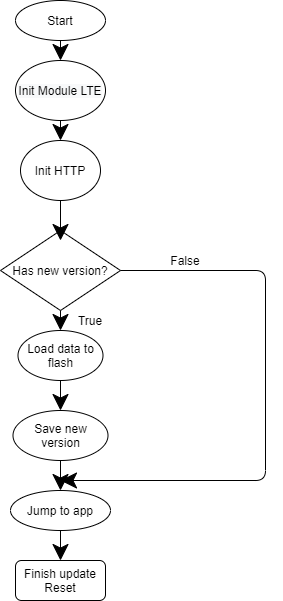

The diagram above was exported from draw.io. Its source (the exported page's mxGraphModel, read from the mxfile embedded in the PNG):
<mxGraphModel dx="1021" dy="529" grid="1" gridSize="10" guides="1" tooltips="1" connect="1" arrows="1" fold="1" page="1" pageScale="1" pageWidth="850" pageHeight="1100" math="0" shadow="0">
  <root>
    <mxCell id="0" />
    <mxCell id="1" parent="0" />
    <mxCell id="AMuH39RdbppVia1_JYeX-13" value="Start" style="ellipse;whiteSpace=wrap;html=1;hachureGap=4;pointerEvents=0;" vertex="1" parent="1">
      <mxGeometry x="270" y="220" width="90" height="40" as="geometry" />
    </mxCell>
    <mxCell id="AMuH39RdbppVia1_JYeX-16" value="Has new version?" style="rhombus;whiteSpace=wrap;html=1;hachureGap=4;pointerEvents=0;" vertex="1" parent="1">
      <mxGeometry x="255" y="450" width="120" height="80" as="geometry" />
    </mxCell>
    <mxCell id="AMuH39RdbppVia1_JYeX-19" value="&#10;&#10;&lt;span style=&quot;color: rgb(0, 0, 0); font-family: helvetica; font-size: 12px; font-style: normal; font-weight: 400; letter-spacing: normal; text-align: center; text-indent: 0px; text-transform: none; word-spacing: 0px; background-color: rgb(248, 249, 250); display: inline; float: none;&quot;&gt;Init Module LTE&lt;/span&gt;&#10;&#10;" style="ellipse;whiteSpace=wrap;html=1;hachureGap=4;pointerEvents=0;" vertex="1" parent="1">
      <mxGeometry x="270" y="280" width="90" height="60" as="geometry" />
    </mxCell>
    <mxCell id="AMuH39RdbppVia1_JYeX-20" value="Init HTTP" style="ellipse;whiteSpace=wrap;html=1;hachureGap=4;pointerEvents=0;" vertex="1" parent="1">
      <mxGeometry x="275" y="360" width="80" height="60" as="geometry" />
    </mxCell>
    <mxCell id="AMuH39RdbppVia1_JYeX-21" value="Load data to flash" style="ellipse;whiteSpace=wrap;html=1;hachureGap=4;pointerEvents=0;" vertex="1" parent="1">
      <mxGeometry x="272.5" y="550" width="85" height="50" as="geometry" />
    </mxCell>
    <mxCell id="AMuH39RdbppVia1_JYeX-22" value="Save new version" style="ellipse;whiteSpace=wrap;html=1;hachureGap=4;pointerEvents=0;" vertex="1" parent="1">
      <mxGeometry x="267.5" y="630" width="95" height="50" as="geometry" />
    </mxCell>
    <mxCell id="AMuH39RdbppVia1_JYeX-23" value="Jump to app" style="ellipse;whiteSpace=wrap;html=1;hachureGap=4;pointerEvents=0;" vertex="1" parent="1">
      <mxGeometry x="265" y="710" width="100" height="40" as="geometry" />
    </mxCell>
    <mxCell id="AMuH39RdbppVia1_JYeX-24" value="" style="endArrow=classic;html=1;startSize=14;endSize=14;sourcePerimeterSpacing=8;targetPerimeterSpacing=8;exitX=0.5;exitY=1;exitDx=0;exitDy=0;entryX=0.5;entryY=0;entryDx=0;entryDy=0;" edge="1" parent="1" source="AMuH39RdbppVia1_JYeX-13" target="AMuH39RdbppVia1_JYeX-19">
      <mxGeometry width="50" height="50" relative="1" as="geometry">
        <mxPoint x="380" y="340" as="sourcePoint" />
        <mxPoint x="430" y="290" as="targetPoint" />
      </mxGeometry>
    </mxCell>
    <mxCell id="AMuH39RdbppVia1_JYeX-26" value="" style="endArrow=classic;html=1;startSize=14;endSize=14;sourcePerimeterSpacing=8;targetPerimeterSpacing=8;exitX=0.5;exitY=1;exitDx=0;exitDy=0;entryX=0.5;entryY=0;entryDx=0;entryDy=0;" edge="1" parent="1" source="AMuH39RdbppVia1_JYeX-19" target="AMuH39RdbppVia1_JYeX-20">
      <mxGeometry width="50" height="50" relative="1" as="geometry">
        <mxPoint x="380" y="340" as="sourcePoint" />
        <mxPoint x="430" y="290" as="targetPoint" />
      </mxGeometry>
    </mxCell>
    <mxCell id="AMuH39RdbppVia1_JYeX-27" value="" style="endArrow=classic;html=1;startSize=14;endSize=14;sourcePerimeterSpacing=8;targetPerimeterSpacing=8;exitX=0.5;exitY=1;exitDx=0;exitDy=0;" edge="1" parent="1" source="AMuH39RdbppVia1_JYeX-20">
      <mxGeometry width="50" height="50" relative="1" as="geometry">
        <mxPoint x="380" y="570" as="sourcePoint" />
        <mxPoint x="315" y="460" as="targetPoint" />
      </mxGeometry>
    </mxCell>
    <mxCell id="AMuH39RdbppVia1_JYeX-28" value="" style="endArrow=classic;html=1;startSize=14;endSize=14;sourcePerimeterSpacing=8;targetPerimeterSpacing=8;exitX=0.5;exitY=1;exitDx=0;exitDy=0;entryX=0.5;entryY=0;entryDx=0;entryDy=0;" edge="1" parent="1" source="AMuH39RdbppVia1_JYeX-16" target="AMuH39RdbppVia1_JYeX-21">
      <mxGeometry width="50" height="50" relative="1" as="geometry">
        <mxPoint x="380" y="570" as="sourcePoint" />
        <mxPoint x="430" y="520" as="targetPoint" />
      </mxGeometry>
    </mxCell>
    <mxCell id="AMuH39RdbppVia1_JYeX-29" value="True" style="text;html=1;strokeColor=none;fillColor=none;align=center;verticalAlign=middle;whiteSpace=wrap;rounded=0;hachureGap=4;pointerEvents=0;" vertex="1" parent="1">
      <mxGeometry x="325" y="530" width="40" height="20" as="geometry" />
    </mxCell>
    <mxCell id="AMuH39RdbppVia1_JYeX-30" value="" style="endArrow=classic;html=1;startSize=14;endSize=14;sourcePerimeterSpacing=8;targetPerimeterSpacing=8;exitX=0.5;exitY=1;exitDx=0;exitDy=0;entryX=0.5;entryY=0;entryDx=0;entryDy=0;" edge="1" parent="1" source="AMuH39RdbppVia1_JYeX-21" target="AMuH39RdbppVia1_JYeX-22">
      <mxGeometry width="50" height="50" relative="1" as="geometry">
        <mxPoint x="380" y="570" as="sourcePoint" />
        <mxPoint x="430" y="520" as="targetPoint" />
      </mxGeometry>
    </mxCell>
    <mxCell id="AMuH39RdbppVia1_JYeX-31" value="Finish update&lt;br&gt;Reset" style="rounded=1;whiteSpace=wrap;html=1;hachureGap=4;pointerEvents=0;" vertex="1" parent="1">
      <mxGeometry x="270" y="780" width="90" height="40" as="geometry" />
    </mxCell>
    <mxCell id="AMuH39RdbppVia1_JYeX-33" value="" style="endArrow=classic;html=1;startSize=14;endSize=14;sourcePerimeterSpacing=8;targetPerimeterSpacing=8;exitX=0.5;exitY=1;exitDx=0;exitDy=0;entryX=0.5;entryY=0;entryDx=0;entryDy=0;" edge="1" parent="1" source="AMuH39RdbppVia1_JYeX-22" target="AMuH39RdbppVia1_JYeX-23">
      <mxGeometry width="50" height="50" relative="1" as="geometry">
        <mxPoint x="380" y="680" as="sourcePoint" />
        <mxPoint x="430" y="630" as="targetPoint" />
      </mxGeometry>
    </mxCell>
    <mxCell id="AMuH39RdbppVia1_JYeX-34" value="" style="endArrow=classic;html=1;startSize=14;endSize=14;sourcePerimeterSpacing=8;targetPerimeterSpacing=8;exitX=0.5;exitY=1;exitDx=0;exitDy=0;entryX=0.5;entryY=0;entryDx=0;entryDy=0;" edge="1" parent="1" source="AMuH39RdbppVia1_JYeX-23" target="AMuH39RdbppVia1_JYeX-31">
      <mxGeometry width="50" height="50" relative="1" as="geometry">
        <mxPoint x="380" y="680" as="sourcePoint" />
        <mxPoint x="430" y="630" as="targetPoint" />
      </mxGeometry>
    </mxCell>
    <mxCell id="AMuH39RdbppVia1_JYeX-35" value="" style="endArrow=classic;html=1;startSize=14;endSize=14;sourcePerimeterSpacing=8;targetPerimeterSpacing=8;exitX=1;exitY=0.5;exitDx=0;exitDy=0;" edge="1" parent="1" source="AMuH39RdbppVia1_JYeX-16">
      <mxGeometry width="50" height="50" relative="1" as="geometry">
        <mxPoint x="380" y="510" as="sourcePoint" />
        <mxPoint x="315" y="700" as="targetPoint" />
        <Array as="points">
          <mxPoint x="520" y="490" />
          <mxPoint x="520" y="700" />
        </Array>
      </mxGeometry>
    </mxCell>
    <mxCell id="AMuH39RdbppVia1_JYeX-36" value="False" style="text;html=1;strokeColor=none;fillColor=none;align=center;verticalAlign=middle;whiteSpace=wrap;rounded=0;hachureGap=4;pointerEvents=0;" vertex="1" parent="1">
      <mxGeometry x="420" y="470" width="40" height="20" as="geometry" />
    </mxCell>
  </root>
</mxGraphModel>